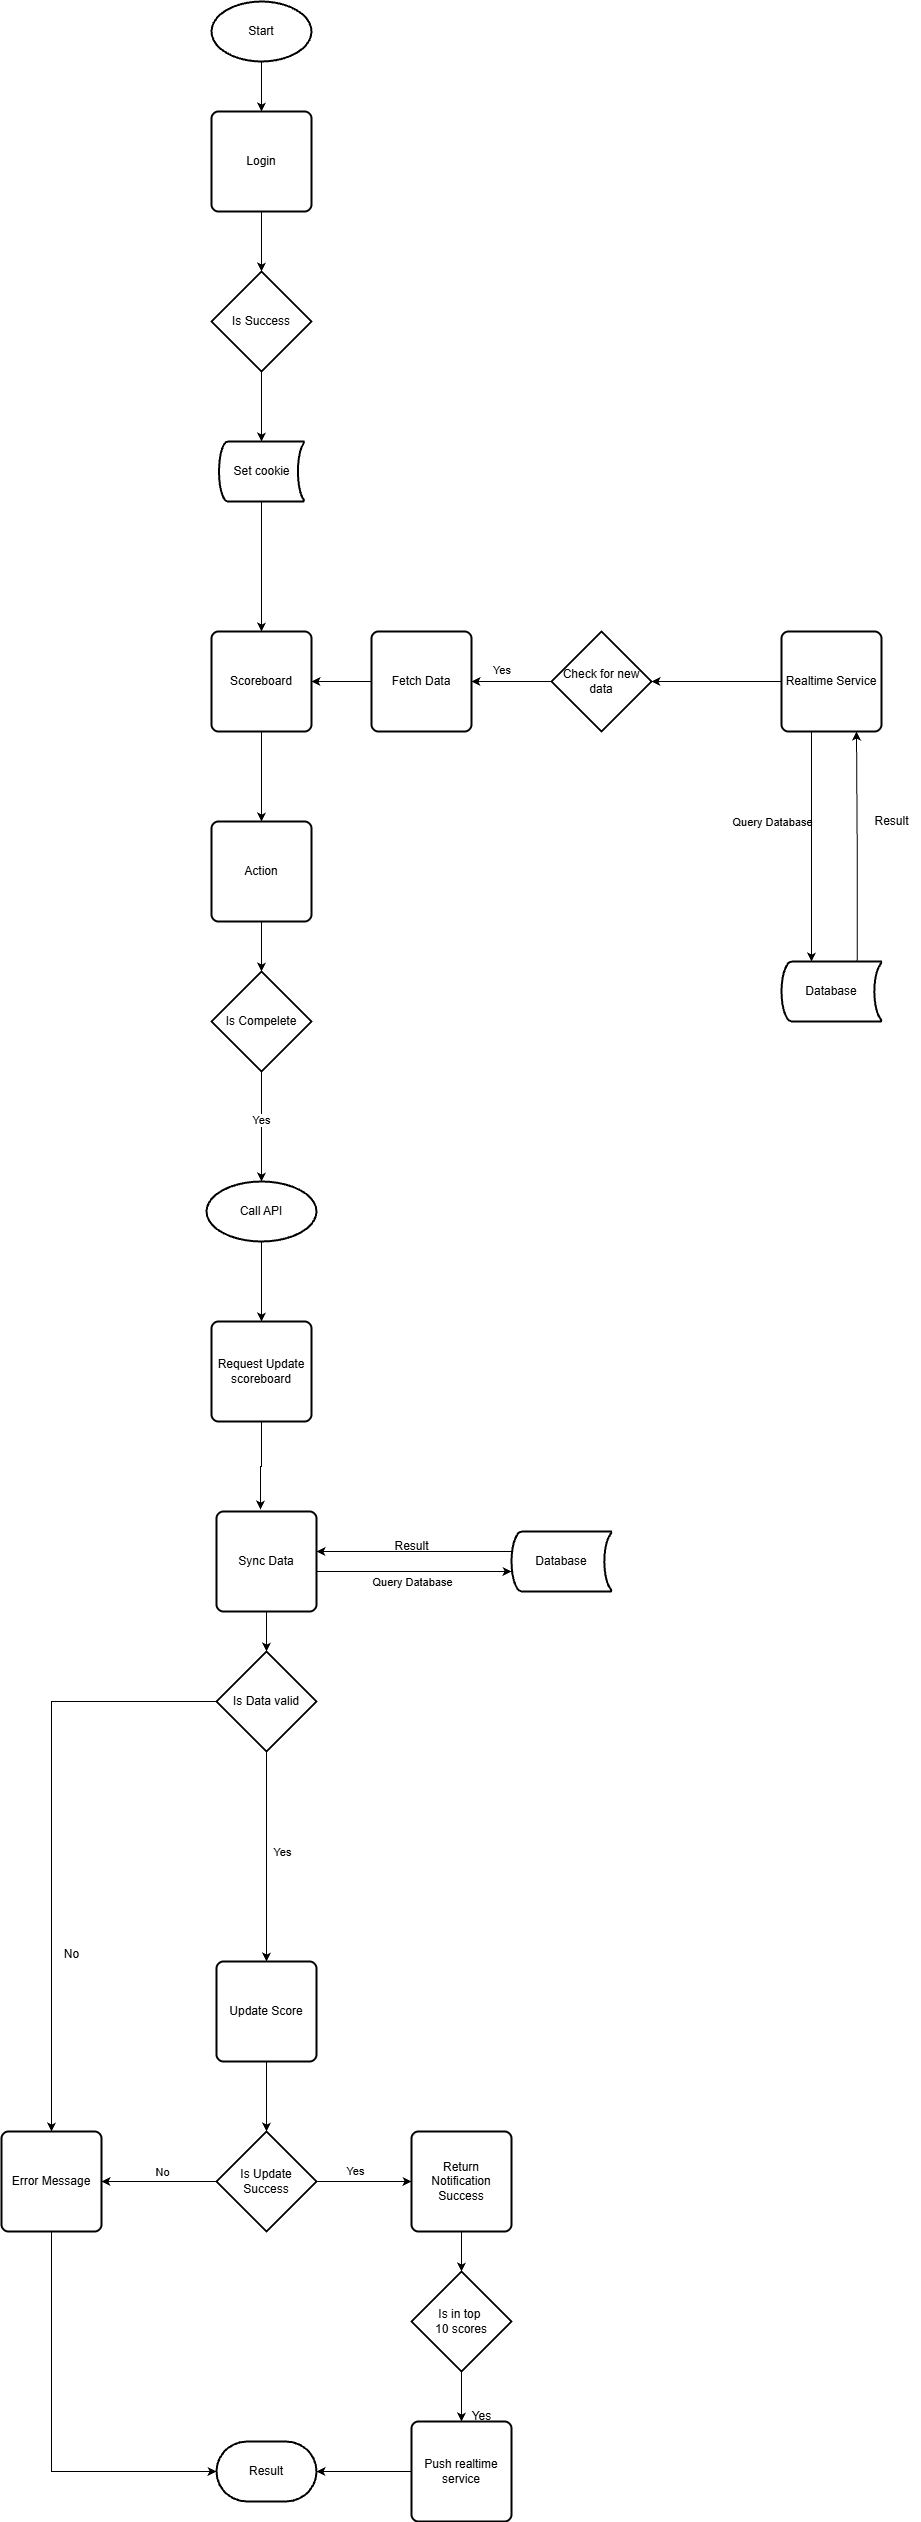

The diagram above was exported from draw.io. Its source (the exported page's mxGraphModel, read from the mxfile embedded in the PNG):
<mxGraphModel dx="922" dy="2859" grid="1" gridSize="10" guides="1" tooltips="1" connect="1" arrows="1" fold="1" page="1" pageScale="1" pageWidth="827" pageHeight="1169" math="0" shadow="0">
  <root>
    <mxCell id="0" />
    <mxCell id="1" parent="0" />
    <mxCell id="bD1iXa6uIGsa23crCqH4-16" style="edgeStyle=orthogonalEdgeStyle;rounded=0;orthogonalLoop=1;jettySize=auto;html=1;entryX=0.5;entryY=0;entryDx=0;entryDy=0;" parent="1" source="bD1iXa6uIGsa23crCqH4-1" target="bD1iXa6uIGsa23crCqH4-2" edge="1">
      <mxGeometry relative="1" as="geometry" />
    </mxCell>
    <mxCell id="bD1iXa6uIGsa23crCqH4-1" value="Call API" style="strokeWidth=2;html=1;shape=mxgraph.flowchart.start_1;whiteSpace=wrap;" parent="1" vertex="1">
      <mxGeometry x="335" y="-180" width="110" height="60" as="geometry" />
    </mxCell>
    <mxCell id="bD1iXa6uIGsa23crCqH4-7" style="edgeStyle=orthogonalEdgeStyle;rounded=0;orthogonalLoop=1;jettySize=auto;html=1;" parent="1" edge="1">
      <mxGeometry relative="1" as="geometry">
        <mxPoint x="445" y="210" as="sourcePoint" />
        <mxPoint x="640" y="210" as="targetPoint" />
      </mxGeometry>
    </mxCell>
    <mxCell id="bD1iXa6uIGsa23crCqH4-17" style="edgeStyle=orthogonalEdgeStyle;rounded=0;orthogonalLoop=1;jettySize=auto;html=1;entryX=0.44;entryY=-0.02;entryDx=0;entryDy=0;entryPerimeter=0;" parent="1" source="bD1iXa6uIGsa23crCqH4-2" target="bD1iXa6uIGsa23crCqH4-20" edge="1">
      <mxGeometry relative="1" as="geometry">
        <Array as="points">
          <mxPoint x="390" y="105" />
        </Array>
      </mxGeometry>
    </mxCell>
    <mxCell id="bD1iXa6uIGsa23crCqH4-2" value="Request Update scoreboard" style="rounded=1;whiteSpace=wrap;html=1;absoluteArcSize=1;arcSize=14;strokeWidth=2;" parent="1" vertex="1">
      <mxGeometry x="340" y="-40" width="100" height="100" as="geometry" />
    </mxCell>
    <mxCell id="bD1iXa6uIGsa23crCqH4-4" value="Update Score" style="rounded=1;whiteSpace=wrap;html=1;absoluteArcSize=1;arcSize=14;strokeWidth=2;" parent="1" vertex="1">
      <mxGeometry x="345" y="600" width="100" height="100" as="geometry" />
    </mxCell>
    <mxCell id="bD1iXa6uIGsa23crCqH4-6" style="edgeStyle=orthogonalEdgeStyle;rounded=0;orthogonalLoop=1;jettySize=auto;html=1;entryX=1;entryY=0.5;entryDx=0;entryDy=0;" parent="1" edge="1">
      <mxGeometry relative="1" as="geometry">
        <mxPoint x="640" y="190" as="sourcePoint" />
        <mxPoint x="445" y="190" as="targetPoint" />
      </mxGeometry>
    </mxCell>
    <mxCell id="bD1iXa6uIGsa23crCqH4-8" value="Query Database" style="edgeLabel;html=1;align=center;verticalAlign=middle;resizable=0;points=[];" parent="bD1iXa6uIGsa23crCqH4-6" vertex="1" connectable="0">
      <mxGeometry x="0.4974" y="-2" relative="1" as="geometry">
        <mxPoint x="46" y="32" as="offset" />
      </mxGeometry>
    </mxCell>
    <mxCell id="bD1iXa6uIGsa23crCqH4-5" value="Database" style="strokeWidth=2;html=1;shape=mxgraph.flowchart.stored_data;whiteSpace=wrap;" parent="1" vertex="1">
      <mxGeometry x="640" y="170" width="100" height="60" as="geometry" />
    </mxCell>
    <mxCell id="bD1iXa6uIGsa23crCqH4-9" value="Result" style="text;html=1;align=center;verticalAlign=middle;resizable=0;points=[];autosize=1;strokeColor=none;fillColor=none;" parent="1" vertex="1">
      <mxGeometry x="510" y="170" width="60" height="30" as="geometry" />
    </mxCell>
    <mxCell id="G5q5QuLvW7kV_TsMMiGS-6" style="edgeStyle=orthogonalEdgeStyle;rounded=0;orthogonalLoop=1;jettySize=auto;html=1;" parent="1" source="bD1iXa6uIGsa23crCqH4-20" target="G5q5QuLvW7kV_TsMMiGS-1" edge="1">
      <mxGeometry relative="1" as="geometry" />
    </mxCell>
    <mxCell id="bD1iXa6uIGsa23crCqH4-20" value="Sync Data" style="rounded=1;whiteSpace=wrap;html=1;absoluteArcSize=1;arcSize=14;strokeWidth=2;" parent="1" vertex="1">
      <mxGeometry x="345" y="150" width="100" height="100" as="geometry" />
    </mxCell>
    <mxCell id="G5q5QuLvW7kV_TsMMiGS-4" style="edgeStyle=orthogonalEdgeStyle;rounded=0;orthogonalLoop=1;jettySize=auto;html=1;" parent="1" source="G5q5QuLvW7kV_TsMMiGS-1" target="G5q5QuLvW7kV_TsMMiGS-3" edge="1">
      <mxGeometry relative="1" as="geometry" />
    </mxCell>
    <mxCell id="G5q5QuLvW7kV_TsMMiGS-5" style="edgeStyle=orthogonalEdgeStyle;rounded=0;orthogonalLoop=1;jettySize=auto;html=1;entryX=0.5;entryY=0;entryDx=0;entryDy=0;" parent="1" source="G5q5QuLvW7kV_TsMMiGS-1" target="bD1iXa6uIGsa23crCqH4-4" edge="1">
      <mxGeometry relative="1" as="geometry" />
    </mxCell>
    <mxCell id="G5q5QuLvW7kV_TsMMiGS-66" value="Yes" style="edgeLabel;html=1;align=center;verticalAlign=middle;resizable=0;points=[];" parent="G5q5QuLvW7kV_TsMMiGS-5" connectable="0" vertex="1">
      <mxGeometry x="-0.1619" y="4" relative="1" as="geometry">
        <mxPoint x="11" y="12" as="offset" />
      </mxGeometry>
    </mxCell>
    <mxCell id="G5q5QuLvW7kV_TsMMiGS-1" value="Is Data valid" style="strokeWidth=2;html=1;shape=mxgraph.flowchart.decision;whiteSpace=wrap;" parent="1" vertex="1">
      <mxGeometry x="345" y="290" width="100" height="100" as="geometry" />
    </mxCell>
    <mxCell id="G5q5QuLvW7kV_TsMMiGS-3" value="Error Message" style="rounded=1;whiteSpace=wrap;html=1;absoluteArcSize=1;arcSize=14;strokeWidth=2;" parent="1" vertex="1">
      <mxGeometry x="130" y="770" width="100" height="100" as="geometry" />
    </mxCell>
    <mxCell id="G5q5QuLvW7kV_TsMMiGS-7" value="Result" style="strokeWidth=2;html=1;shape=mxgraph.flowchart.terminator;whiteSpace=wrap;" parent="1" vertex="1">
      <mxGeometry x="345" y="1080" width="100" height="60" as="geometry" />
    </mxCell>
    <mxCell id="G5q5QuLvW7kV_TsMMiGS-15" style="edgeStyle=orthogonalEdgeStyle;rounded=0;orthogonalLoop=1;jettySize=auto;html=1;" parent="1" source="G5q5QuLvW7kV_TsMMiGS-12" target="G5q5QuLvW7kV_TsMMiGS-3" edge="1">
      <mxGeometry relative="1" as="geometry" />
    </mxCell>
    <mxCell id="G5q5QuLvW7kV_TsMMiGS-43" value="No" style="edgeLabel;html=1;align=center;verticalAlign=middle;resizable=0;points=[];" parent="G5q5QuLvW7kV_TsMMiGS-15" connectable="0" vertex="1">
      <mxGeometry x="-0.1826" y="-6" relative="1" as="geometry">
        <mxPoint x="-8" y="-4" as="offset" />
      </mxGeometry>
    </mxCell>
    <mxCell id="G5q5QuLvW7kV_TsMMiGS-16" style="edgeStyle=orthogonalEdgeStyle;rounded=0;orthogonalLoop=1;jettySize=auto;html=1;entryX=0;entryY=0.5;entryDx=0;entryDy=0;" parent="1" source="G5q5QuLvW7kV_TsMMiGS-12" target="G5q5QuLvW7kV_TsMMiGS-14" edge="1">
      <mxGeometry relative="1" as="geometry" />
    </mxCell>
    <mxCell id="G5q5QuLvW7kV_TsMMiGS-42" value="Yes" style="edgeLabel;html=1;align=center;verticalAlign=middle;resizable=0;points=[];" parent="G5q5QuLvW7kV_TsMMiGS-16" connectable="0" vertex="1">
      <mxGeometry x="-0.2" y="11" relative="1" as="geometry">
        <mxPoint as="offset" />
      </mxGeometry>
    </mxCell>
    <mxCell id="G5q5QuLvW7kV_TsMMiGS-12" value="Is Update Success" style="strokeWidth=2;html=1;shape=mxgraph.flowchart.decision;whiteSpace=wrap;" parent="1" vertex="1">
      <mxGeometry x="345" y="770" width="100" height="100" as="geometry" />
    </mxCell>
    <mxCell id="G5q5QuLvW7kV_TsMMiGS-13" style="edgeStyle=orthogonalEdgeStyle;rounded=0;orthogonalLoop=1;jettySize=auto;html=1;entryX=0.5;entryY=0;entryDx=0;entryDy=0;entryPerimeter=0;" parent="1" source="bD1iXa6uIGsa23crCqH4-4" target="G5q5QuLvW7kV_TsMMiGS-12" edge="1">
      <mxGeometry relative="1" as="geometry" />
    </mxCell>
    <mxCell id="G5q5QuLvW7kV_TsMMiGS-14" value="Return Notification Success" style="rounded=1;whiteSpace=wrap;html=1;absoluteArcSize=1;arcSize=14;strokeWidth=2;" parent="1" vertex="1">
      <mxGeometry x="540" y="770" width="100" height="100" as="geometry" />
    </mxCell>
    <mxCell id="G5q5QuLvW7kV_TsMMiGS-70" value="" style="edgeStyle=orthogonalEdgeStyle;rounded=0;orthogonalLoop=1;jettySize=auto;html=1;" parent="1" source="G5q5QuLvW7kV_TsMMiGS-19" target="G5q5QuLvW7kV_TsMMiGS-69" edge="1">
      <mxGeometry relative="1" as="geometry" />
    </mxCell>
    <mxCell id="G5q5QuLvW7kV_TsMMiGS-19" value="Start" style="strokeWidth=2;html=1;shape=mxgraph.flowchart.start_1;whiteSpace=wrap;" parent="1" vertex="1">
      <mxGeometry x="340" y="-1360" width="100" height="60" as="geometry" />
    </mxCell>
    <mxCell id="G5q5QuLvW7kV_TsMMiGS-33" style="edgeStyle=orthogonalEdgeStyle;rounded=0;orthogonalLoop=1;jettySize=auto;html=1;" parent="1" source="G5q5QuLvW7kV_TsMMiGS-20" target="G5q5QuLvW7kV_TsMMiGS-32" edge="1">
      <mxGeometry relative="1" as="geometry" />
    </mxCell>
    <mxCell id="G5q5QuLvW7kV_TsMMiGS-20" value="Scoreboard" style="rounded=1;whiteSpace=wrap;html=1;absoluteArcSize=1;arcSize=14;strokeWidth=2;" parent="1" vertex="1">
      <mxGeometry x="340" y="-730" width="100" height="100" as="geometry" />
    </mxCell>
    <mxCell id="G5q5QuLvW7kV_TsMMiGS-24" style="edgeStyle=orthogonalEdgeStyle;rounded=0;orthogonalLoop=1;jettySize=auto;html=1;entryX=0.75;entryY=1;entryDx=0;entryDy=0;exitX=0.757;exitY=0.056;exitDx=0;exitDy=0;exitPerimeter=0;" parent="1" source="G5q5QuLvW7kV_TsMMiGS-21" target="G5q5QuLvW7kV_TsMMiGS-47" edge="1">
      <mxGeometry relative="1" as="geometry">
        <mxPoint x="1135" y="-510" as="sourcePoint" />
        <mxPoint x="965" y="-510" as="targetPoint" />
      </mxGeometry>
    </mxCell>
    <mxCell id="G5q5QuLvW7kV_TsMMiGS-21" value="Database" style="strokeWidth=2;html=1;shape=mxgraph.flowchart.stored_data;whiteSpace=wrap;" parent="1" vertex="1">
      <mxGeometry x="910" y="-400" width="100" height="60" as="geometry" />
    </mxCell>
    <mxCell id="G5q5QuLvW7kV_TsMMiGS-25" value="Query Database" style="edgeLabel;html=1;align=center;verticalAlign=middle;resizable=0;points=[];" parent="1" connectable="0" vertex="1">
      <mxGeometry x="900.003333333333" y="-540" as="geometry" />
    </mxCell>
    <mxCell id="G5q5QuLvW7kV_TsMMiGS-27" value="Result" style="text;html=1;align=center;verticalAlign=middle;resizable=0;points=[];autosize=1;strokeColor=none;fillColor=none;" parent="1" vertex="1">
      <mxGeometry x="990" y="-555" width="60" height="30" as="geometry" />
    </mxCell>
    <mxCell id="G5q5QuLvW7kV_TsMMiGS-30" style="edgeStyle=orthogonalEdgeStyle;rounded=0;orthogonalLoop=1;jettySize=auto;html=1;exitX=0.5;exitY=1;exitDx=0;exitDy=0;entryX=0.5;entryY=0;entryDx=0;entryDy=0;entryPerimeter=0;" parent="1" edge="1">
      <mxGeometry relative="1" as="geometry">
        <mxPoint x="940" y="-645" as="sourcePoint" />
        <mxPoint x="940" y="-400" as="targetPoint" />
      </mxGeometry>
    </mxCell>
    <mxCell id="G5q5QuLvW7kV_TsMMiGS-38" style="edgeStyle=orthogonalEdgeStyle;rounded=0;orthogonalLoop=1;jettySize=auto;html=1;" parent="1" source="G5q5QuLvW7kV_TsMMiGS-32" target="G5q5QuLvW7kV_TsMMiGS-34" edge="1">
      <mxGeometry relative="1" as="geometry" />
    </mxCell>
    <mxCell id="G5q5QuLvW7kV_TsMMiGS-32" value="Action" style="rounded=1;whiteSpace=wrap;html=1;absoluteArcSize=1;arcSize=14;strokeWidth=2;" parent="1" vertex="1">
      <mxGeometry x="340" y="-540" width="100" height="100" as="geometry" />
    </mxCell>
    <mxCell id="G5q5QuLvW7kV_TsMMiGS-35" style="edgeStyle=orthogonalEdgeStyle;rounded=0;orthogonalLoop=1;jettySize=auto;html=1;" parent="1" source="G5q5QuLvW7kV_TsMMiGS-34" edge="1">
      <mxGeometry relative="1" as="geometry">
        <mxPoint x="390" y="-180" as="targetPoint" />
      </mxGeometry>
    </mxCell>
    <mxCell id="G5q5QuLvW7kV_TsMMiGS-61" value="Yes" style="edgeLabel;html=1;align=center;verticalAlign=middle;resizable=0;points=[];" parent="G5q5QuLvW7kV_TsMMiGS-35" connectable="0" vertex="1">
      <mxGeometry x="-0.1312" y="-1" relative="1" as="geometry">
        <mxPoint as="offset" />
      </mxGeometry>
    </mxCell>
    <mxCell id="G5q5QuLvW7kV_TsMMiGS-34" value="Is Compelete" style="strokeWidth=2;html=1;shape=mxgraph.flowchart.decision;whiteSpace=wrap;" parent="1" vertex="1">
      <mxGeometry x="340" y="-390" width="100" height="100" as="geometry" />
    </mxCell>
    <mxCell id="G5q5QuLvW7kV_TsMMiGS-39" value="Push realtime service" style="rounded=1;whiteSpace=wrap;html=1;absoluteArcSize=1;arcSize=14;strokeWidth=2;" parent="1" vertex="1">
      <mxGeometry x="540" y="1060" width="100" height="100" as="geometry" />
    </mxCell>
    <mxCell id="G5q5QuLvW7kV_TsMMiGS-62" style="edgeStyle=orthogonalEdgeStyle;rounded=0;orthogonalLoop=1;jettySize=auto;html=1;entryX=0.5;entryY=0;entryDx=0;entryDy=0;" parent="1" source="G5q5QuLvW7kV_TsMMiGS-40" target="G5q5QuLvW7kV_TsMMiGS-39" edge="1">
      <mxGeometry relative="1" as="geometry" />
    </mxCell>
    <mxCell id="G5q5QuLvW7kV_TsMMiGS-40" value="Is in top&amp;nbsp;&lt;div&gt;10 scores&lt;/div&gt;" style="strokeWidth=2;html=1;shape=mxgraph.flowchart.decision;whiteSpace=wrap;" parent="1" vertex="1">
      <mxGeometry x="540" y="910" width="100" height="100" as="geometry" />
    </mxCell>
    <mxCell id="G5q5QuLvW7kV_TsMMiGS-46" value="Yes" style="text;html=1;align=center;verticalAlign=middle;resizable=0;points=[];autosize=1;strokeColor=none;fillColor=none;" parent="1" vertex="1">
      <mxGeometry x="590" y="1040" width="40" height="30" as="geometry" />
    </mxCell>
    <mxCell id="G5q5QuLvW7kV_TsMMiGS-47" value="Realtime Service" style="rounded=1;whiteSpace=wrap;html=1;absoluteArcSize=1;arcSize=14;strokeWidth=2;" parent="1" vertex="1">
      <mxGeometry x="910" y="-730" width="100" height="100" as="geometry" />
    </mxCell>
    <mxCell id="G5q5QuLvW7kV_TsMMiGS-52" style="edgeStyle=orthogonalEdgeStyle;rounded=0;orthogonalLoop=1;jettySize=auto;html=1;entryX=1;entryY=0.5;entryDx=0;entryDy=0;" parent="1" source="G5q5QuLvW7kV_TsMMiGS-57" target="G5q5QuLvW7kV_TsMMiGS-20" edge="1">
      <mxGeometry relative="1" as="geometry" />
    </mxCell>
    <mxCell id="G5q5QuLvW7kV_TsMMiGS-54" value="Yes&amp;nbsp;" style="edgeLabel;html=1;align=center;verticalAlign=middle;resizable=0;points=[];" parent="G5q5QuLvW7kV_TsMMiGS-52" connectable="0" vertex="1">
      <mxGeometry x="0.0286" y="-12" relative="1" as="geometry">
        <mxPoint x="162" as="offset" />
      </mxGeometry>
    </mxCell>
    <mxCell id="G5q5QuLvW7kV_TsMMiGS-50" value="Check for new data" style="strokeWidth=2;html=1;shape=mxgraph.flowchart.decision;whiteSpace=wrap;" parent="1" vertex="1">
      <mxGeometry x="680" y="-730" width="100" height="100" as="geometry" />
    </mxCell>
    <mxCell id="G5q5QuLvW7kV_TsMMiGS-51" style="edgeStyle=orthogonalEdgeStyle;rounded=0;orthogonalLoop=1;jettySize=auto;html=1;entryX=1;entryY=0.5;entryDx=0;entryDy=0;entryPerimeter=0;" parent="1" source="G5q5QuLvW7kV_TsMMiGS-47" target="G5q5QuLvW7kV_TsMMiGS-50" edge="1">
      <mxGeometry relative="1" as="geometry" />
    </mxCell>
    <mxCell id="G5q5QuLvW7kV_TsMMiGS-58" value="" style="edgeStyle=orthogonalEdgeStyle;rounded=0;orthogonalLoop=1;jettySize=auto;html=1;entryX=1;entryY=0.5;entryDx=0;entryDy=0;" parent="1" source="G5q5QuLvW7kV_TsMMiGS-50" target="G5q5QuLvW7kV_TsMMiGS-57" edge="1">
      <mxGeometry relative="1" as="geometry">
        <mxPoint x="650" y="-680" as="sourcePoint" />
        <mxPoint x="440" y="-680" as="targetPoint" />
      </mxGeometry>
    </mxCell>
    <mxCell id="G5q5QuLvW7kV_TsMMiGS-57" value="Fetch Data" style="rounded=1;whiteSpace=wrap;html=1;absoluteArcSize=1;arcSize=14;strokeWidth=2;" parent="1" vertex="1">
      <mxGeometry x="500" y="-730" width="100" height="100" as="geometry" />
    </mxCell>
    <mxCell id="G5q5QuLvW7kV_TsMMiGS-63" style="edgeStyle=orthogonalEdgeStyle;rounded=0;orthogonalLoop=1;jettySize=auto;html=1;entryX=0.5;entryY=0;entryDx=0;entryDy=0;entryPerimeter=0;" parent="1" source="G5q5QuLvW7kV_TsMMiGS-14" target="G5q5QuLvW7kV_TsMMiGS-40" edge="1">
      <mxGeometry relative="1" as="geometry" />
    </mxCell>
    <mxCell id="G5q5QuLvW7kV_TsMMiGS-64" style="edgeStyle=orthogonalEdgeStyle;rounded=0;orthogonalLoop=1;jettySize=auto;html=1;entryX=1;entryY=0.5;entryDx=0;entryDy=0;entryPerimeter=0;" parent="1" source="G5q5QuLvW7kV_TsMMiGS-39" target="G5q5QuLvW7kV_TsMMiGS-7" edge="1">
      <mxGeometry relative="1" as="geometry" />
    </mxCell>
    <mxCell id="G5q5QuLvW7kV_TsMMiGS-67" value="No" style="text;html=1;align=center;verticalAlign=middle;resizable=0;points=[];autosize=1;strokeColor=none;fillColor=none;" parent="1" vertex="1">
      <mxGeometry x="180" y="578" width="40" height="30" as="geometry" />
    </mxCell>
    <mxCell id="G5q5QuLvW7kV_TsMMiGS-68" style="edgeStyle=orthogonalEdgeStyle;rounded=0;orthogonalLoop=1;jettySize=auto;html=1;entryX=0;entryY=0.5;entryDx=0;entryDy=0;entryPerimeter=0;" parent="1" source="G5q5QuLvW7kV_TsMMiGS-3" target="G5q5QuLvW7kV_TsMMiGS-7" edge="1">
      <mxGeometry relative="1" as="geometry">
        <Array as="points">
          <mxPoint x="180" y="1110" />
        </Array>
      </mxGeometry>
    </mxCell>
    <mxCell id="G5q5QuLvW7kV_TsMMiGS-69" value="Login" style="rounded=1;whiteSpace=wrap;html=1;absoluteArcSize=1;arcSize=14;strokeWidth=2;" parent="1" vertex="1">
      <mxGeometry x="340" y="-1250" width="100" height="100" as="geometry" />
    </mxCell>
    <mxCell id="G5q5QuLvW7kV_TsMMiGS-75" style="edgeStyle=orthogonalEdgeStyle;rounded=0;orthogonalLoop=1;jettySize=auto;html=1;" parent="1" source="G5q5QuLvW7kV_TsMMiGS-71" target="G5q5QuLvW7kV_TsMMiGS-73" edge="1">
      <mxGeometry relative="1" as="geometry" />
    </mxCell>
    <mxCell id="G5q5QuLvW7kV_TsMMiGS-71" value="Is Success" style="strokeWidth=2;html=1;shape=mxgraph.flowchart.decision;whiteSpace=wrap;" parent="1" vertex="1">
      <mxGeometry x="340" y="-1090" width="100" height="100" as="geometry" />
    </mxCell>
    <mxCell id="G5q5QuLvW7kV_TsMMiGS-76" style="edgeStyle=orthogonalEdgeStyle;rounded=0;orthogonalLoop=1;jettySize=auto;html=1;entryX=0.5;entryY=0;entryDx=0;entryDy=0;" parent="1" source="G5q5QuLvW7kV_TsMMiGS-73" target="G5q5QuLvW7kV_TsMMiGS-20" edge="1">
      <mxGeometry relative="1" as="geometry" />
    </mxCell>
    <mxCell id="G5q5QuLvW7kV_TsMMiGS-73" value="Set cookie" style="strokeWidth=2;html=1;shape=mxgraph.flowchart.stored_data;whiteSpace=wrap;" parent="1" vertex="1">
      <mxGeometry x="347.5" y="-920" width="85" height="60" as="geometry" />
    </mxCell>
    <mxCell id="G5q5QuLvW7kV_TsMMiGS-74" style="edgeStyle=orthogonalEdgeStyle;rounded=0;orthogonalLoop=1;jettySize=auto;html=1;entryX=0.5;entryY=0;entryDx=0;entryDy=0;entryPerimeter=0;" parent="1" source="G5q5QuLvW7kV_TsMMiGS-69" target="G5q5QuLvW7kV_TsMMiGS-71" edge="1">
      <mxGeometry relative="1" as="geometry" />
    </mxCell>
  </root>
</mxGraphModel>